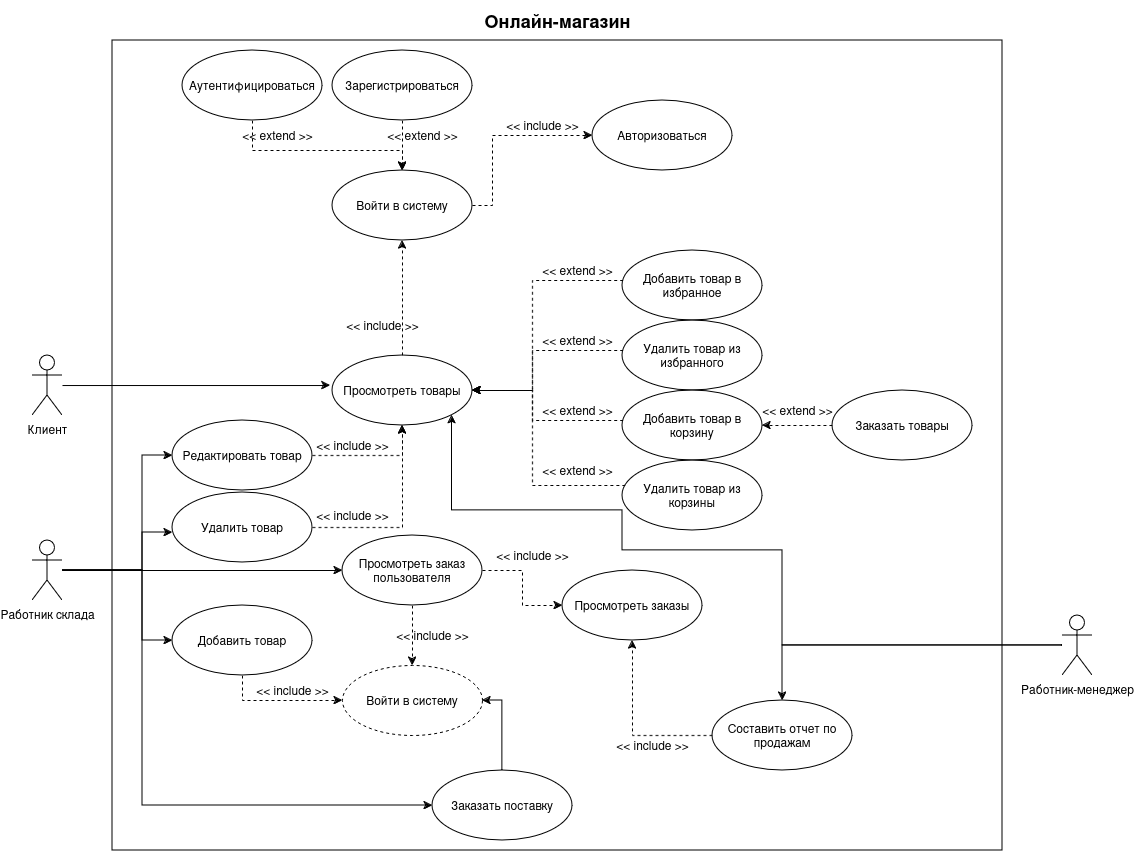

The diagram above was exported from draw.io. Its source (the exported page's mxGraphModel, read from the mxfile embedded in the PNG):
<mxGraphModel dx="1434" dy="790" grid="1" gridSize="10" guides="1" tooltips="1" connect="1" arrows="1" fold="1" page="1" pageScale="1" pageWidth="827" pageHeight="1169" math="0" shadow="0">
  <root>
    <mxCell id="0" />
    <mxCell id="1" parent="0" />
    <mxCell id="zq14k8mvIDePgwx9nkU7-4" value="" style="rounded=0;whiteSpace=wrap;html=1;" vertex="1" parent="1">
      <mxGeometry x="120" y="40" width="890" height="810" as="geometry" />
    </mxCell>
    <mxCell id="9bCh0SVL9dcguayEHdjT-1" value="Клиент" style="shape=umlActor;html=1;verticalLabelPosition=bottom;verticalAlign=top;align=center;" parent="1" vertex="1">
      <mxGeometry x="40" y="355" width="30" height="60" as="geometry" />
    </mxCell>
    <mxCell id="9bCh0SVL9dcguayEHdjT-26" value="" style="edgeStyle=orthogonalEdgeStyle;rounded=0;orthogonalLoop=1;jettySize=auto;html=1;dashed=1;" parent="1" source="9bCh0SVL9dcguayEHdjT-2" target="9bCh0SVL9dcguayEHdjT-22" edge="1">
      <mxGeometry relative="1" as="geometry" />
    </mxCell>
    <mxCell id="9bCh0SVL9dcguayEHdjT-2" value="Зарегистрироваться" style="ellipse;whiteSpace=wrap;html=1;" parent="1" vertex="1">
      <mxGeometry x="340" y="50" width="140" height="70" as="geometry" />
    </mxCell>
    <mxCell id="9bCh0SVL9dcguayEHdjT-33" value="" style="edgeStyle=orthogonalEdgeStyle;rounded=0;orthogonalLoop=1;jettySize=auto;html=1;dashed=1;" parent="1" source="9bCh0SVL9dcguayEHdjT-3" target="9bCh0SVL9dcguayEHdjT-22" edge="1">
      <mxGeometry relative="1" as="geometry" />
    </mxCell>
    <mxCell id="9bCh0SVL9dcguayEHdjT-3" value="Просмотреть товары" style="ellipse;whiteSpace=wrap;html=1;" parent="1" vertex="1">
      <mxGeometry x="340" y="355" width="140" height="70" as="geometry" />
    </mxCell>
    <mxCell id="9bCh0SVL9dcguayEHdjT-8" value="" style="edgeStyle=orthogonalEdgeStyle;rounded=0;orthogonalLoop=1;jettySize=auto;html=1;entryX=1;entryY=0.5;entryDx=0;entryDy=0;dashed=1;" parent="1" source="9bCh0SVL9dcguayEHdjT-4" target="9bCh0SVL9dcguayEHdjT-3" edge="1">
      <mxGeometry x="-0.375" y="-15" relative="1" as="geometry">
        <Array as="points">
          <mxPoint x="540" y="280" />
          <mxPoint x="540" y="390" />
        </Array>
        <mxPoint as="offset" />
      </mxGeometry>
    </mxCell>
    <mxCell id="9bCh0SVL9dcguayEHdjT-4" value="Добавить товар в избранное" style="ellipse;whiteSpace=wrap;html=1;" parent="1" vertex="1">
      <mxGeometry x="630" y="250" width="140" height="70" as="geometry" />
    </mxCell>
    <mxCell id="9bCh0SVL9dcguayEHdjT-9" value="" style="edgeStyle=orthogonalEdgeStyle;rounded=0;orthogonalLoop=1;jettySize=auto;html=1;entryX=1;entryY=0.5;entryDx=0;entryDy=0;dashed=1;" parent="1" source="9bCh0SVL9dcguayEHdjT-5" target="9bCh0SVL9dcguayEHdjT-3" edge="1">
      <mxGeometry x="0.1111" y="5" relative="1" as="geometry">
        <Array as="points">
          <mxPoint x="540" y="350" />
          <mxPoint x="540" y="390" />
        </Array>
        <mxPoint as="offset" />
      </mxGeometry>
    </mxCell>
    <mxCell id="9bCh0SVL9dcguayEHdjT-5" value="Удалить товар из избранного" style="ellipse;whiteSpace=wrap;html=1;" parent="1" vertex="1">
      <mxGeometry x="630" y="320" width="140" height="70" as="geometry" />
    </mxCell>
    <mxCell id="9bCh0SVL9dcguayEHdjT-10" value="" style="edgeStyle=orthogonalEdgeStyle;rounded=0;orthogonalLoop=1;jettySize=auto;html=1;entryX=1;entryY=0.5;entryDx=0;entryDy=0;dashed=1;" parent="1" source="9bCh0SVL9dcguayEHdjT-6" target="9bCh0SVL9dcguayEHdjT-3" edge="1">
      <mxGeometry x="-0.375" y="16" relative="1" as="geometry">
        <Array as="points">
          <mxPoint x="540" y="420" />
          <mxPoint x="540" y="390" />
        </Array>
        <mxPoint x="1" y="5" as="offset" />
      </mxGeometry>
    </mxCell>
    <mxCell id="9bCh0SVL9dcguayEHdjT-6" value="Добавить товар в корзину" style="ellipse;whiteSpace=wrap;html=1;" parent="1" vertex="1">
      <mxGeometry x="630" y="390" width="140" height="70" as="geometry" />
    </mxCell>
    <mxCell id="9bCh0SVL9dcguayEHdjT-11" value="" style="edgeStyle=orthogonalEdgeStyle;rounded=0;orthogonalLoop=1;jettySize=auto;html=1;entryX=1;entryY=0.5;entryDx=0;entryDy=0;dashed=1;" parent="1" source="9bCh0SVL9dcguayEHdjT-7" target="9bCh0SVL9dcguayEHdjT-3" edge="1">
      <mxGeometry x="-0.5366" y="20" relative="1" as="geometry">
        <Array as="points">
          <mxPoint x="540" y="485" />
          <mxPoint x="540" y="390" />
        </Array>
        <mxPoint as="offset" />
      </mxGeometry>
    </mxCell>
    <mxCell id="9bCh0SVL9dcguayEHdjT-7" value="Удалить товар из корзины" style="ellipse;whiteSpace=wrap;html=1;" parent="1" vertex="1">
      <mxGeometry x="630" y="460" width="140" height="70" as="geometry" />
    </mxCell>
    <mxCell id="9bCh0SVL9dcguayEHdjT-15" value="&lt;div&gt;&amp;lt;&amp;lt; extend &amp;gt;&amp;gt;&lt;/div&gt;" style="text;html=1;align=center;verticalAlign=middle;resizable=0;points=[];autosize=1;strokeColor=none;fillColor=none;" parent="1" vertex="1">
      <mxGeometry x="540" y="255" width="90" height="30" as="geometry" />
    </mxCell>
    <mxCell id="9bCh0SVL9dcguayEHdjT-16" value="&lt;div&gt;&amp;lt;&amp;lt; extend &amp;gt;&amp;gt;&lt;/div&gt;" style="text;html=1;align=center;verticalAlign=middle;resizable=0;points=[];autosize=1;strokeColor=none;fillColor=none;" parent="1" vertex="1">
      <mxGeometry x="540" y="325" width="90" height="30" as="geometry" />
    </mxCell>
    <mxCell id="9bCh0SVL9dcguayEHdjT-17" value="&lt;div&gt;&amp;lt;&amp;lt; extend &amp;gt;&amp;gt;&lt;/div&gt;" style="text;html=1;align=center;verticalAlign=middle;resizable=0;points=[];autosize=1;strokeColor=none;fillColor=none;" parent="1" vertex="1">
      <mxGeometry x="540" y="395" width="90" height="30" as="geometry" />
    </mxCell>
    <mxCell id="9bCh0SVL9dcguayEHdjT-20" value="&lt;div&gt;&amp;lt;&amp;lt; extend &amp;gt;&amp;gt;&lt;/div&gt;" style="text;html=1;align=center;verticalAlign=middle;resizable=0;points=[];autosize=1;strokeColor=none;fillColor=none;" parent="1" vertex="1">
      <mxGeometry x="540" y="455" width="90" height="30" as="geometry" />
    </mxCell>
    <mxCell id="9bCh0SVL9dcguayEHdjT-30" style="edgeStyle=orthogonalEdgeStyle;rounded=0;orthogonalLoop=1;jettySize=auto;html=1;entryX=0;entryY=0.5;entryDx=0;entryDy=0;dashed=1;" parent="1" source="9bCh0SVL9dcguayEHdjT-22" target="9bCh0SVL9dcguayEHdjT-28" edge="1">
      <mxGeometry relative="1" as="geometry">
        <Array as="points">
          <mxPoint x="500" y="205" />
          <mxPoint x="500" y="135" />
        </Array>
      </mxGeometry>
    </mxCell>
    <mxCell id="9bCh0SVL9dcguayEHdjT-22" value="Войти в систему" style="ellipse;whiteSpace=wrap;html=1;" parent="1" vertex="1">
      <mxGeometry x="340" y="170" width="140" height="70" as="geometry" />
    </mxCell>
    <mxCell id="9bCh0SVL9dcguayEHdjT-55" style="edgeStyle=orthogonalEdgeStyle;rounded=0;orthogonalLoop=1;jettySize=auto;html=1;entryX=0;entryY=0.5;entryDx=0;entryDy=0;" parent="1" source="9bCh0SVL9dcguayEHdjT-23" target="9bCh0SVL9dcguayEHdjT-45" edge="1">
      <mxGeometry relative="1" as="geometry" />
    </mxCell>
    <mxCell id="9bCh0SVL9dcguayEHdjT-56" style="edgeStyle=orthogonalEdgeStyle;rounded=0;orthogonalLoop=1;jettySize=auto;html=1;entryX=0;entryY=0.5;entryDx=0;entryDy=0;" parent="1" source="9bCh0SVL9dcguayEHdjT-23" target="9bCh0SVL9dcguayEHdjT-46" edge="1">
      <mxGeometry relative="1" as="geometry">
        <Array as="points">
          <mxPoint x="150" y="570" />
          <mxPoint x="150" y="805" />
        </Array>
      </mxGeometry>
    </mxCell>
    <mxCell id="9bCh0SVL9dcguayEHdjT-64" style="edgeStyle=orthogonalEdgeStyle;rounded=0;orthogonalLoop=1;jettySize=auto;html=1;entryX=0;entryY=0.5;entryDx=0;entryDy=0;" parent="1" source="9bCh0SVL9dcguayEHdjT-23" target="9bCh0SVL9dcguayEHdjT-63" edge="1">
      <mxGeometry relative="1" as="geometry">
        <Array as="points">
          <mxPoint x="150" y="570" />
          <mxPoint x="150" y="455" />
        </Array>
      </mxGeometry>
    </mxCell>
    <mxCell id="9bCh0SVL9dcguayEHdjT-69" style="edgeStyle=orthogonalEdgeStyle;rounded=0;orthogonalLoop=1;jettySize=auto;html=1;entryX=0;entryY=0.5;entryDx=0;entryDy=0;" parent="1" source="9bCh0SVL9dcguayEHdjT-23" target="9bCh0SVL9dcguayEHdjT-67" edge="1">
      <mxGeometry relative="1" as="geometry">
        <Array as="points">
          <mxPoint x="150" y="570" />
          <mxPoint x="150" y="640" />
        </Array>
      </mxGeometry>
    </mxCell>
    <mxCell id="9bCh0SVL9dcguayEHdjT-23" value="Работник склада" style="shape=umlActor;html=1;verticalLabelPosition=bottom;verticalAlign=top;align=center;" parent="1" vertex="1">
      <mxGeometry x="40" y="540" width="30" height="60" as="geometry" />
    </mxCell>
    <mxCell id="9bCh0SVL9dcguayEHdjT-27" value="&lt;div&gt;&amp;lt;&amp;lt; extend &amp;gt;&amp;gt;&lt;/div&gt;" style="text;html=1;align=center;verticalAlign=middle;resizable=0;points=[];autosize=1;strokeColor=none;fillColor=none;" parent="1" vertex="1">
      <mxGeometry x="385" y="120" width="90" height="30" as="geometry" />
    </mxCell>
    <mxCell id="9bCh0SVL9dcguayEHdjT-28" value="Авторизоваться" style="ellipse;whiteSpace=wrap;html=1;" parent="1" vertex="1">
      <mxGeometry x="600" y="100" width="140" height="70" as="geometry" />
    </mxCell>
    <mxCell id="9bCh0SVL9dcguayEHdjT-31" value="&lt;div&gt;&amp;lt;&amp;lt; include &amp;gt;&amp;gt;&lt;/div&gt;" style="text;html=1;align=center;verticalAlign=middle;resizable=0;points=[];autosize=1;strokeColor=none;fillColor=none;" parent="1" vertex="1">
      <mxGeometry x="500" y="110" width="100" height="30" as="geometry" />
    </mxCell>
    <mxCell id="9bCh0SVL9dcguayEHdjT-32" style="edgeStyle=orthogonalEdgeStyle;rounded=0;orthogonalLoop=1;jettySize=auto;html=1;entryX=-0.015;entryY=0.429;entryDx=0;entryDy=0;entryPerimeter=0;" parent="1" source="9bCh0SVL9dcguayEHdjT-1" target="9bCh0SVL9dcguayEHdjT-3" edge="1">
      <mxGeometry relative="1" as="geometry" />
    </mxCell>
    <mxCell id="9bCh0SVL9dcguayEHdjT-34" value="&lt;div&gt;&amp;lt;&amp;lt; include &amp;gt;&amp;gt;&lt;/div&gt;" style="text;html=1;align=center;verticalAlign=middle;resizable=0;points=[];autosize=1;strokeColor=none;fillColor=none;" parent="1" vertex="1">
      <mxGeometry x="340" y="310" width="100" height="30" as="geometry" />
    </mxCell>
    <mxCell id="zq14k8mvIDePgwx9nkU7-1" value="" style="edgeStyle=orthogonalEdgeStyle;rounded=0;orthogonalLoop=1;jettySize=auto;html=1;entryX=1;entryY=0.5;entryDx=0;entryDy=0;dashed=1;" edge="1" parent="1" source="9bCh0SVL9dcguayEHdjT-35" target="9bCh0SVL9dcguayEHdjT-6">
      <mxGeometry relative="1" as="geometry" />
    </mxCell>
    <mxCell id="9bCh0SVL9dcguayEHdjT-35" value="Заказать товары" style="ellipse;whiteSpace=wrap;html=1;" parent="1" vertex="1">
      <mxGeometry x="840" y="390" width="140" height="70" as="geometry" />
    </mxCell>
    <mxCell id="9bCh0SVL9dcguayEHdjT-41" style="edgeStyle=orthogonalEdgeStyle;rounded=0;orthogonalLoop=1;jettySize=auto;html=1;entryX=0.5;entryY=0;entryDx=0;entryDy=0;dashed=1;" parent="1" source="9bCh0SVL9dcguayEHdjT-39" target="9bCh0SVL9dcguayEHdjT-22" edge="1">
      <mxGeometry relative="1" as="geometry">
        <Array as="points">
          <mxPoint x="260" y="150" />
          <mxPoint x="410" y="150" />
        </Array>
      </mxGeometry>
    </mxCell>
    <mxCell id="9bCh0SVL9dcguayEHdjT-39" value="Аутентифицироваться" style="ellipse;whiteSpace=wrap;html=1;" parent="1" vertex="1">
      <mxGeometry x="190" y="50" width="140" height="70" as="geometry" />
    </mxCell>
    <mxCell id="9bCh0SVL9dcguayEHdjT-42" value="&lt;div&gt;&amp;lt;&amp;lt; extend &amp;gt;&amp;gt;&lt;/div&gt;" style="text;html=1;align=center;verticalAlign=middle;resizable=0;points=[];autosize=1;strokeColor=none;fillColor=none;" parent="1" vertex="1">
      <mxGeometry x="240" y="120" width="90" height="30" as="geometry" />
    </mxCell>
    <mxCell id="9bCh0SVL9dcguayEHdjT-43" value="Войти в систему" style="ellipse;whiteSpace=wrap;html=1;dashed=1;" parent="1" vertex="1">
      <mxGeometry x="350" y="665" width="140" height="70" as="geometry" />
    </mxCell>
    <mxCell id="9bCh0SVL9dcguayEHdjT-53" value="" style="edgeStyle=orthogonalEdgeStyle;rounded=0;orthogonalLoop=1;jettySize=auto;html=1;dashed=1;" parent="1" source="9bCh0SVL9dcguayEHdjT-45" target="9bCh0SVL9dcguayEHdjT-43" edge="1">
      <mxGeometry relative="1" as="geometry" />
    </mxCell>
    <mxCell id="zq14k8mvIDePgwx9nkU7-14" style="edgeStyle=orthogonalEdgeStyle;rounded=0;orthogonalLoop=1;jettySize=auto;html=1;entryX=0;entryY=0.5;entryDx=0;entryDy=0;dashed=1;" edge="1" parent="1" source="9bCh0SVL9dcguayEHdjT-45" target="zq14k8mvIDePgwx9nkU7-13">
      <mxGeometry relative="1" as="geometry" />
    </mxCell>
    <mxCell id="9bCh0SVL9dcguayEHdjT-45" value="Просмотреть заказ пользователя" style="ellipse;whiteSpace=wrap;html=1;" parent="1" vertex="1">
      <mxGeometry x="350" y="535" width="140" height="70" as="geometry" />
    </mxCell>
    <mxCell id="9bCh0SVL9dcguayEHdjT-57" style="edgeStyle=orthogonalEdgeStyle;rounded=0;orthogonalLoop=1;jettySize=auto;html=1;entryX=1;entryY=0.5;entryDx=0;entryDy=0;" parent="1" source="9bCh0SVL9dcguayEHdjT-46" target="9bCh0SVL9dcguayEHdjT-43" edge="1">
      <mxGeometry relative="1" as="geometry" />
    </mxCell>
    <mxCell id="9bCh0SVL9dcguayEHdjT-46" value="Заказать поставку" style="ellipse;whiteSpace=wrap;html=1;" parent="1" vertex="1">
      <mxGeometry x="440" y="770" width="140" height="70" as="geometry" />
    </mxCell>
    <mxCell id="9bCh0SVL9dcguayEHdjT-54" value="&lt;div&gt;&amp;lt;&amp;lt; include &amp;gt;&amp;gt;&lt;/div&gt;" style="text;html=1;align=center;verticalAlign=middle;resizable=0;points=[];autosize=1;strokeColor=none;fillColor=none;" parent="1" vertex="1">
      <mxGeometry x="390" y="619.5" width="100" height="30" as="geometry" />
    </mxCell>
    <mxCell id="9bCh0SVL9dcguayEHdjT-65" style="edgeStyle=orthogonalEdgeStyle;rounded=0;orthogonalLoop=1;jettySize=auto;html=1;dashed=1;entryX=0.5;entryY=1;entryDx=0;entryDy=0;" parent="1" source="9bCh0SVL9dcguayEHdjT-63" target="9bCh0SVL9dcguayEHdjT-3" edge="1">
      <mxGeometry relative="1" as="geometry">
        <mxPoint x="410" y="430" as="targetPoint" />
        <Array as="points">
          <mxPoint x="410" y="455" />
        </Array>
      </mxGeometry>
    </mxCell>
    <mxCell id="9bCh0SVL9dcguayEHdjT-63" value="Редактировать товар" style="ellipse;whiteSpace=wrap;html=1;" parent="1" vertex="1">
      <mxGeometry x="180" y="420" width="140" height="70" as="geometry" />
    </mxCell>
    <mxCell id="9bCh0SVL9dcguayEHdjT-66" value="&lt;div&gt;&amp;lt;&amp;lt; include &amp;gt;&amp;gt;&lt;/div&gt;" style="text;html=1;align=center;verticalAlign=middle;resizable=0;points=[];autosize=1;strokeColor=none;fillColor=none;" parent="1" vertex="1">
      <mxGeometry x="310" y="430" width="100" height="30" as="geometry" />
    </mxCell>
    <mxCell id="9bCh0SVL9dcguayEHdjT-70" value="" style="edgeStyle=orthogonalEdgeStyle;rounded=0;orthogonalLoop=1;jettySize=auto;html=1;dashed=1;" parent="1" source="9bCh0SVL9dcguayEHdjT-67" target="9bCh0SVL9dcguayEHdjT-43" edge="1">
      <mxGeometry relative="1" as="geometry">
        <Array as="points">
          <mxPoint x="250" y="700" />
        </Array>
      </mxGeometry>
    </mxCell>
    <mxCell id="9bCh0SVL9dcguayEHdjT-67" value="Добавить товар" style="ellipse;whiteSpace=wrap;html=1;" parent="1" vertex="1">
      <mxGeometry x="180" y="605" width="140" height="70" as="geometry" />
    </mxCell>
    <mxCell id="9bCh0SVL9dcguayEHdjT-71" value="&lt;div&gt;&amp;lt;&amp;lt; include &amp;gt;&amp;gt;&lt;/div&gt;" style="text;html=1;align=center;verticalAlign=middle;resizable=0;points=[];autosize=1;strokeColor=none;fillColor=none;" parent="1" vertex="1">
      <mxGeometry x="250" y="675" width="100" height="30" as="geometry" />
    </mxCell>
    <mxCell id="zq14k8mvIDePgwx9nkU7-6" style="edgeStyle=orthogonalEdgeStyle;rounded=0;orthogonalLoop=1;jettySize=auto;html=1;entryX=0.5;entryY=1;entryDx=0;entryDy=0;dashed=1;" edge="1" parent="1" source="9bCh0SVL9dcguayEHdjT-72" target="9bCh0SVL9dcguayEHdjT-3">
      <mxGeometry relative="1" as="geometry" />
    </mxCell>
    <mxCell id="9bCh0SVL9dcguayEHdjT-72" value="Удалить товар" style="ellipse;whiteSpace=wrap;html=1;" parent="1" vertex="1">
      <mxGeometry x="180" y="492" width="140" height="70" as="geometry" />
    </mxCell>
    <mxCell id="9bCh0SVL9dcguayEHdjT-73" style="edgeStyle=orthogonalEdgeStyle;rounded=0;orthogonalLoop=1;jettySize=auto;html=1;entryX=0;entryY=0.571;entryDx=0;entryDy=0;entryPerimeter=0;" parent="1" source="9bCh0SVL9dcguayEHdjT-23" target="9bCh0SVL9dcguayEHdjT-72" edge="1">
      <mxGeometry relative="1" as="geometry">
        <Array as="points">
          <mxPoint x="150" y="570" />
          <mxPoint x="150" y="532" />
        </Array>
      </mxGeometry>
    </mxCell>
    <mxCell id="zq14k8mvIDePgwx9nkU7-2" value="&lt;div&gt;&amp;lt;&amp;lt; extend &amp;gt;&amp;gt;&lt;/div&gt;" style="text;html=1;align=center;verticalAlign=middle;resizable=0;points=[];autosize=1;strokeColor=none;fillColor=none;" vertex="1" parent="1">
      <mxGeometry x="760" y="395" width="90" height="30" as="geometry" />
    </mxCell>
    <mxCell id="zq14k8mvIDePgwx9nkU7-5" value="&lt;b&gt;&lt;font style=&quot;font-size: 18px;&quot;&gt;Онлайн-магазин&lt;/font&gt;&lt;/b&gt;" style="text;html=1;align=center;verticalAlign=middle;resizable=0;points=[];autosize=1;strokeColor=none;fillColor=none;" vertex="1" parent="1">
      <mxGeometry x="480" width="170" height="40" as="geometry" />
    </mxCell>
    <mxCell id="zq14k8mvIDePgwx9nkU7-7" value="&lt;div&gt;&amp;lt;&amp;lt; include &amp;gt;&amp;gt;&lt;/div&gt;" style="text;html=1;align=center;verticalAlign=middle;resizable=0;points=[];autosize=1;strokeColor=none;fillColor=none;" vertex="1" parent="1">
      <mxGeometry x="310" y="500" width="100" height="30" as="geometry" />
    </mxCell>
    <mxCell id="zq14k8mvIDePgwx9nkU7-11" style="edgeStyle=orthogonalEdgeStyle;rounded=0;orthogonalLoop=1;jettySize=auto;html=1;entryX=1;entryY=1;entryDx=0;entryDy=0;" edge="1" parent="1" source="zq14k8mvIDePgwx9nkU7-8" target="9bCh0SVL9dcguayEHdjT-3">
      <mxGeometry relative="1" as="geometry">
        <Array as="points">
          <mxPoint x="790" y="645" />
          <mxPoint x="790" y="550" />
          <mxPoint x="630" y="550" />
          <mxPoint x="630" y="510" />
          <mxPoint x="460" y="510" />
        </Array>
      </mxGeometry>
    </mxCell>
    <mxCell id="zq14k8mvIDePgwx9nkU7-12" style="edgeStyle=orthogonalEdgeStyle;rounded=0;orthogonalLoop=1;jettySize=auto;html=1;entryX=0.5;entryY=0;entryDx=0;entryDy=0;" edge="1" parent="1" source="zq14k8mvIDePgwx9nkU7-8" target="zq14k8mvIDePgwx9nkU7-10">
      <mxGeometry relative="1" as="geometry" />
    </mxCell>
    <mxCell id="zq14k8mvIDePgwx9nkU7-8" value="Работник-менеджер" style="shape=umlActor;html=1;verticalLabelPosition=bottom;verticalAlign=top;align=center;" vertex="1" parent="1">
      <mxGeometry x="1070" y="615" width="30" height="60" as="geometry" />
    </mxCell>
    <mxCell id="zq14k8mvIDePgwx9nkU7-16" style="edgeStyle=orthogonalEdgeStyle;rounded=0;orthogonalLoop=1;jettySize=auto;html=1;entryX=0.5;entryY=1;entryDx=0;entryDy=0;dashed=1;" edge="1" parent="1" source="zq14k8mvIDePgwx9nkU7-10" target="zq14k8mvIDePgwx9nkU7-13">
      <mxGeometry relative="1" as="geometry" />
    </mxCell>
    <mxCell id="zq14k8mvIDePgwx9nkU7-10" value="Составить отчет по продажам" style="ellipse;whiteSpace=wrap;html=1;" vertex="1" parent="1">
      <mxGeometry x="720" y="700" width="140" height="70" as="geometry" />
    </mxCell>
    <mxCell id="zq14k8mvIDePgwx9nkU7-13" value="Просмотреть заказы" style="ellipse;whiteSpace=wrap;html=1;" vertex="1" parent="1">
      <mxGeometry x="570" y="570" width="140" height="70" as="geometry" />
    </mxCell>
    <mxCell id="zq14k8mvIDePgwx9nkU7-15" value="&lt;div&gt;&amp;lt;&amp;lt; include &amp;gt;&amp;gt;&lt;/div&gt;" style="text;html=1;align=center;verticalAlign=middle;resizable=0;points=[];autosize=1;strokeColor=none;fillColor=none;" vertex="1" parent="1">
      <mxGeometry x="490" y="540" width="100" height="30" as="geometry" />
    </mxCell>
    <mxCell id="zq14k8mvIDePgwx9nkU7-17" value="&lt;div&gt;&amp;lt;&amp;lt; include &amp;gt;&amp;gt;&lt;/div&gt;" style="text;html=1;align=center;verticalAlign=middle;resizable=0;points=[];autosize=1;strokeColor=none;fillColor=none;" vertex="1" parent="1">
      <mxGeometry x="610" y="730" width="100" height="30" as="geometry" />
    </mxCell>
  </root>
</mxGraphModel>